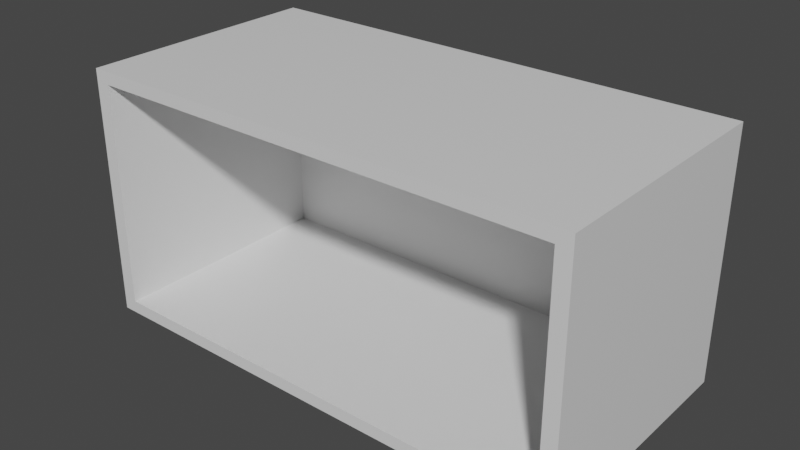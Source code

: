 # Source: empty_room_x2.blend  (saved by Blender 3.0.42; exported with 4.5.12 LTS)
import bpy
from mathutils import Matrix  # noqa: F401  (used for matrix-valued properties, if any)

bpy.ops.wm.read_factory_settings(use_empty=True)
scene = bpy.context.scene
scene.name = 'Scene'

# ---- collections
col_collection = bpy.data.collections.new('Collection'); scene.collection.children.link(col_collection)
col_collection_2 = bpy.data.collections.new('Collection 2'); scene.collection.children.link(col_collection_2)

# ---- materials (node trees are filled in below, after node groups)
mat_material = bpy.data.materials.new('Material')
mat_material.alpha_threshold = 0.0
mat_material.use_transparent_shadow = False
mat_material.line_color = (0.0, 0.0, 0.0, 1.0)

# ---- material node trees
mat_material.use_nodes = True; mat_material.node_tree.nodes.clear()
_N = mat_material.node_tree.nodes; _L = mat_material.node_tree.links
n0 = _N.new('ShaderNodeOutputMaterial'); n0.name = 'Material Output'; n0.location = (300, 300)
n1 = _N.new('ShaderNodeBsdfPrincipled'); n1.name = 'Principled BSDF'; n1.location = (10, 300)
n1.distribution = 'GGX'
n1.subsurface_method = 'RANDOM_WALK_SKIN'
n1.inputs[2].default_value = 0.4
n1.inputs[3].default_value = 1.45
n1.inputs[27].default_value = (0.0, 0.0, 0.0, 1.0)
n1.inputs[28].default_value = 1.0
_L.new(n1.outputs[0], n0.inputs[0])
n0.is_active_output = True

# ---- world
world_world = bpy.data.worlds.new('World'); scene.world = world_world
world_world.use_nodes = True; world_world.node_tree.nodes.clear()
_N = world_world.node_tree.nodes; _L = world_world.node_tree.links
n0 = _N.new('ShaderNodeOutputWorld'); n0.name = 'World Output'; n0.location = (300, 300)
n1 = _N.new('ShaderNodeBackground'); n1.name = 'Background'; n1.location = (10, 300)
n1.inputs[0].default_value = (0.05088, 0.05088, 0.05088, 1.0)
_L.new(n1.outputs[0], n0.inputs[0])
n0.is_active_output = True
world_world.color = (0.05088, 0.05088, 0.05088)
world_world.use_sun_shadow = False
world_world.sun_shadow_jitter_overblur = 0.0

# ---- meshes
me_cube = bpy.data.meshes.new('Cube')
me_cube.from_pydata([(0.9426, 1.877, 0.8396), (0.9426, 1.877, -1.16), (0.8843, -0.1228, 0.7395), (0.8843, -0.1228, -1.06), (-1.057, 1.877, 0.8396), (-1.057, 1.877, -1.16), (-0.9991, -0.1228, 0.7395), (-0.9991, -0.1228, -1.06), (0.9426, -0.1228, 0.8396), (-1.057, -0.1228, 0.8396), (-1.057, -0.1228, -1.16), (0.9426, -0.1228, -1.16), (0.8843, 1.777, 0.7395), (0.8843, 1.777, -1.06), (-0.9991, 1.777, 0.7395), (-0.9991, 1.777, -1.06)], [], [(5, 4, 0, 1), (0, 4, 9, 8), (10, 9, 4, 5), (5, 1, 11, 10), (3, 2, 12, 13), (1, 0, 8, 11), (6, 2, 8, 9), (3, 7, 10, 11), (2, 3, 11, 8), (7, 6, 9, 10), (13, 12, 14, 15), (2, 6, 14, 12), (6, 7, 15, 14), (7, 3, 13, 15)])
_uv = me_cube.uv_layers.new(name='UVMap')
_uv.uv.foreach_set('vector', [0.375, 0.0, 0.625, 0.0, 0.625, 0.25, 0.375, 0.25, 0.375, 0.25, 0.625, 0.25, 0.625, 0.5, 0.375, 0.5, 0.375, 0.5, 0.625, 0.5, 0.625, 0.75, 0.375, 0.75, 0.375, 0.75, 0.625, 0.75, 0.625, 1.0, 0.375, 1.0, 0.1375, 0.5125, 0.3625, 0.5125, 0.3625, 0.5125, 0.1375, 0.5125, 0.625, 0.5, 0.875, 0.5, 0.875, 0.75, 0.625, 0.75, 0.3625, 0.7427, 0.3625, 0.5073, 0.375, 0.5, 0.375, 0.75, 0.1375, 0.5073, 0.1375, 0.7427, 0.125, 0.75, 0.125, 0.5, 0.3625, 0.5073, 0.1375, 0.5073, 0.125, 0.5, 0.375, 0.5, 0.1375, 0.7427, 0.3625, 0.7427, 0.375, 0.75, 0.125, 0.75, 0.1375, 0.5073, 0.3625, 0.5073, 0.3625, 0.7427, 0.1375, 0.7427, 0.3625, 0.5073, 0.3625, 0.7427, 0.3625, 0.7427, 0.3625, 0.5073, 0.3625, 0.7375, 0.1375, 0.7375, 0.1375, 0.7375, 0.3625, 0.7375, 0.1375, 0.7427, 0.1375, 0.5073, 0.1375, 0.5073, 0.1375, 0.7427])
me_cube.materials.append(mat_material)
me_cube.use_remesh_preserve_volume = False
me_cube.use_remesh_preserve_attributes = False
me_cube.use_mirror_vertex_groups = False
me_cube.update()

# ---- objects
ob_cube = bpy.data.objects.new('Cube', me_cube)

# ---- transforms, parenting, visibility, modifiers, constraints
ob_cube.location = (0.0, 0.0, 0.0)
ob_cube.scale = (2.0, 1.0, 1.0)
ob_cube.lock_rotations_4d = False
ob_cube.empty_display_type = 'ARROWS'
ob_cube.lineart.crease_threshold = 0.0

# ---- collection membership
col_collection.objects.link(ob_cube)

# ---- scene / render settings (as saved in the file)
scene.frame_start = 1; scene.frame_end = 250; scene.frame_set(1)
scene.render.engine = 'BLENDER_EEVEE_NEXT'
scene.cycles.sampling_pattern = 'TABULATED_SOBOL'
scene.cycles.use_light_tree = False
scene.view_settings.view_transform = 'Filmic'
bpy.context.view_layer.update()

# ---- added for rendering (the .blend has no active camera and no usable light): camera, sun
cam_auto = bpy.data.cameras.new('AutoCamera')
cam_auto.lens = 50.0
cam_auto.sensor_width = 36.0
cam_auto.clip_end = 1000.0
ob_auto_camera = bpy.data.objects.new('AutoCamera', cam_auto)
scene.collection.objects.link(ob_auto_camera)
ob_auto_camera.location = (4.41787, -4.56194, 3.46568)
ob_auto_camera.rotation_euler = (1.09748, -7.21219e-08, 0.694738)
scene.camera = ob_auto_camera
light_auto_sun = bpy.data.lights.new('AutoSun', 'SUN')
light_auto_sun.energy = 3.0
light_auto_sun.angle = 0.0523599
ob_auto_sun = bpy.data.objects.new('AutoSun', light_auto_sun)
scene.collection.objects.link(ob_auto_sun)
ob_auto_sun.rotation_euler = (0.872665, 0.174533, 0.523599)
bpy.context.view_layer.update()
